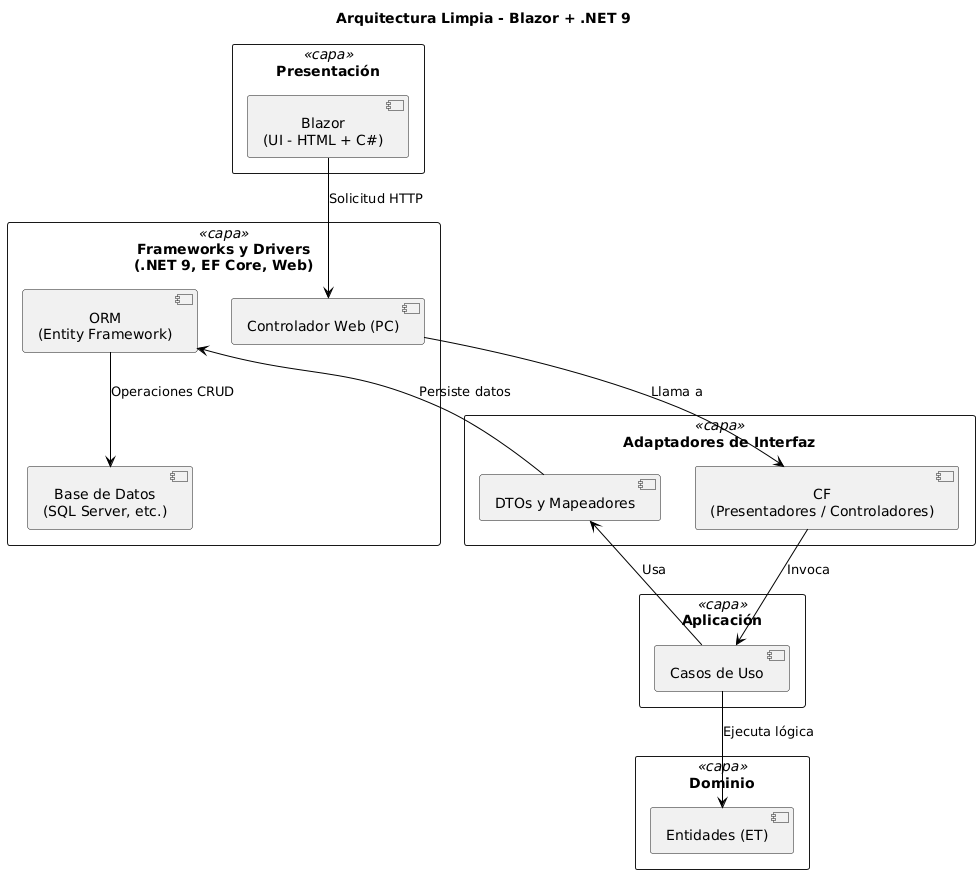

The diagram above was rendered by PlantUML. Its source (embedded in the PNG):
@startuml
title Arquitectura Limpia - Blazor + .NET 9

skinparam packageStyle rectangle
skinparam backgroundColor #FFFFFF
skinparam defaultTextAlignment center
skinparam ArrowColor Black
skinparam ArrowThickness 1

' ===== CAPA DE PRESENTACIÓN =====
package "Presentación" <<capa>> {
  [Blazor\n(UI - HTML + C#)] as Blazor
}

' ===== FRAMEWORKS Y DRIVERS =====
package "Frameworks y Drivers\n(.NET 9, EF Core, Web)" <<capa>> {
  [Controlador Web (PC)] as Controlador
  [ORM\n(Entity Framework)] as ORM
  [Base de Datos\n(SQL Server, etc.)] as BD
}

' ===== ADAPTADORES DE INTERFAZ =====
package "Adaptadores de Interfaz" <<capa>> {
  [CF\n(Presentadores / Controladores)] as CF
  [DTOs y Mapeadores] as Mapeadores
}

' ===== CASOS DE USO =====
package "Aplicación" <<capa>> {
  [Casos de Uso] as CasosUso
}

' ===== DOMINIO =====
package "Dominio" <<capa>> {
  [Entidades (ET)] as Entidades
}

' ===== Dependencias (afuera → adentro) =====
Blazor --> Controlador : Solicitud HTTP
Controlador --> CF : Llama a
CF --> CasosUso : Invoca
CasosUso --> Entidades : Ejecuta lógica
CasosUso --> Mapeadores : Usa
Mapeadores --> ORM : Persiste datos
ORM --> BD : Operaciones CRUD
@enduml